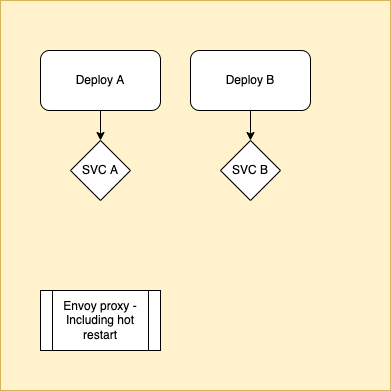

The diagram above was exported from draw.io. Its source (the exported page's mxGraphModel, read from the mxfile embedded in the PNG):
<mxGraphModel dx="1426" dy="794" grid="1" gridSize="10" guides="1" tooltips="1" connect="1" arrows="1" fold="1" page="1" pageScale="1" pageWidth="850" pageHeight="1100" math="0" shadow="0">
  <root>
    <mxCell id="0" />
    <mxCell id="1" parent="0" />
    <mxCell id="Yky_U4AGPR1B_nzpDuyf-3" value="" style="whiteSpace=wrap;html=1;aspect=fixed;fillColor=#fff2cc;strokeColor=#d6b656;" vertex="1" parent="1">
      <mxGeometry x="200" y="180" width="390" height="390" as="geometry" />
    </mxCell>
    <mxCell id="Yky_U4AGPR1B_nzpDuyf-6" style="edgeStyle=orthogonalEdgeStyle;rounded=0;orthogonalLoop=1;jettySize=auto;html=1;exitX=0.5;exitY=1;exitDx=0;exitDy=0;" edge="1" parent="1" source="Yky_U4AGPR1B_nzpDuyf-1" target="Yky_U4AGPR1B_nzpDuyf-4">
      <mxGeometry relative="1" as="geometry" />
    </mxCell>
    <mxCell id="Yky_U4AGPR1B_nzpDuyf-1" value="Deploy A" style="rounded=1;whiteSpace=wrap;html=1;" vertex="1" parent="1">
      <mxGeometry x="240" y="230" width="120" height="60" as="geometry" />
    </mxCell>
    <mxCell id="Yky_U4AGPR1B_nzpDuyf-7" style="edgeStyle=orthogonalEdgeStyle;rounded=0;orthogonalLoop=1;jettySize=auto;html=1;exitX=0.5;exitY=1;exitDx=0;exitDy=0;" edge="1" parent="1" source="Yky_U4AGPR1B_nzpDuyf-2" target="Yky_U4AGPR1B_nzpDuyf-5">
      <mxGeometry relative="1" as="geometry" />
    </mxCell>
    <mxCell id="Yky_U4AGPR1B_nzpDuyf-2" value="Deploy B" style="rounded=1;whiteSpace=wrap;html=1;" vertex="1" parent="1">
      <mxGeometry x="390" y="230" width="120" height="60" as="geometry" />
    </mxCell>
    <mxCell id="Yky_U4AGPR1B_nzpDuyf-4" value="SVC A" style="rhombus;whiteSpace=wrap;html=1;" vertex="1" parent="1">
      <mxGeometry x="270" y="320" width="60" height="60" as="geometry" />
    </mxCell>
    <mxCell id="Yky_U4AGPR1B_nzpDuyf-5" value="SVC B" style="rhombus;whiteSpace=wrap;html=1;" vertex="1" parent="1">
      <mxGeometry x="420" y="320" width="60" height="60" as="geometry" />
    </mxCell>
    <mxCell id="Yky_U4AGPR1B_nzpDuyf-10" value="Envoy proxy - Including hot restart" style="shape=process;whiteSpace=wrap;html=1;backgroundOutline=1;" vertex="1" parent="1">
      <mxGeometry x="240" y="470" width="120" height="60" as="geometry" />
    </mxCell>
  </root>
</mxGraphModel>